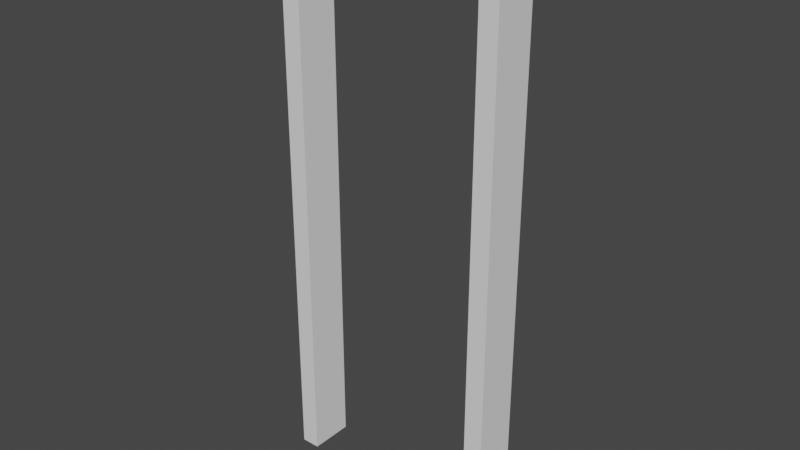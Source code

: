 # Source: Craftsmans_Style_Frame.blend  (saved by Blender 2.90.8; exported with 4.5.12 LTS)
import bpy
from mathutils import Matrix  # noqa: F401  (used for matrix-valued properties, if any)

bpy.ops.wm.read_factory_settings(use_empty=True)
scene = bpy.context.scene
scene.name = 'Scene'

# ---- collections
col_collection = bpy.data.collections.new('Collection'); scene.collection.children.link(col_collection)

# ---- world
world_world = bpy.data.worlds.new('World'); scene.world = world_world
world_world.use_nodes = True; world_world.node_tree.nodes.clear()
_N = world_world.node_tree.nodes; _L = world_world.node_tree.links
n0 = _N.new('ShaderNodeOutputWorld'); n0.name = 'World Output'; n0.location = (300, 300)
n1 = _N.new('ShaderNodeBackground'); n1.name = 'Background'; n1.location = (10, 300)
n1.inputs[0].default_value = (0.05088, 0.05088, 0.05088, 1.0)
_L.new(n1.outputs[0], n0.inputs[0])
n0.is_active_output = True
world_world.color = (0.05088, 0.05088, 0.05088)
world_world.use_sun_shadow = False
world_world.sun_shadow_jitter_overblur = 0.0

# ---- meshes
me_door_frame = bpy.data.meshes.new('Door Frame')
me_door_frame.from_pydata([(0.0, -0.0127, 0.0), (0.0, 0.1651, 0.0), (0.0762, 0.1651, 0.0), (0.0762, -0.0127, 0.0), (0.0, -0.0127, 2.286), (0.0, 0.1651, 2.286), (0.0762, 0.1651, 2.286), (0.0762, -0.0127, 2.286), (0.0, -0.0127, 2.21), (0.0, 0.1651, 2.21), (0.0762, 0.1651, 2.21), (0.0762, -0.0127, 2.21), (0.8382, -0.0127, 2.286), (0.8382, 0.1651, 2.286), (0.8382, 0.1651, 2.21), (0.8382, -0.0127, 2.21), (0.9144, -0.0127, 2.286), (0.9144, 0.1651, 2.286), (0.9144, 0.1651, 2.21), (0.9144, -0.0127, 2.21), (0.8382, 0.1651, 0.0), (0.8382, -0.0127, 0.0), (0.9144, 0.1651, 0.0), (0.9144, -0.0127, 0.0), (-0.0127, 0.1651, 2.286), (-0.0127, -0.0127, 2.286), (-0.0127, -0.0127, 2.21), (-0.0127, 0.1651, 2.21), (0.9271, -0.0127, 2.286), (0.9271, 0.1651, 2.286), (0.9271, 0.1651, 2.21), (0.9271, -0.0127, 2.21)], [], [(0, 1, 2, 3), (4, 7, 6, 5), (8, 4, 25, 26), (9, 5, 6, 10), (10, 6, 13, 14), (8, 0, 3, 11), (4, 8, 11, 7), (2, 10, 11, 3), (1, 9, 10, 2), (0, 8, 9, 1), (15, 14, 20, 21), (6, 7, 12, 13), (11, 10, 14, 15), (7, 11, 15, 12), (16, 19, 31, 28), (14, 13, 17, 18), (12, 15, 19, 16), (13, 12, 16, 17), (21, 20, 22, 23), (14, 18, 22, 20), (19, 15, 21, 23), (18, 19, 23, 22), (26, 25, 24, 27), (9, 8, 26, 27), (4, 5, 24, 25), (5, 9, 27, 24), (30, 29, 28, 31), (17, 16, 28, 29), (19, 18, 30, 31), (18, 17, 29, 30)])
me_door_frame.use_remesh_fix_poles = True
me_door_frame.use_remesh_preserve_attributes = False
me_door_frame.use_mirror_vertex_groups = False
me_door_frame.update()

# ---- objects
ob_obj_z = bpy.data.objects.new('OBJ_Z', None)
ob_obj_y = bpy.data.objects.new('OBJ_Y', None)
ob_obj_x = bpy.data.objects.new('OBJ_X', None)
ob_obj_prompts = bpy.data.objects.new('OBJ_PROMPTS', None)
ob_door_frame = bpy.data.objects.new('Door Frame', me_door_frame)
ob_craftsmans_style_frame = bpy.data.objects.new('Craftsmans Style Frame', None)

# ---- transforms, parenting, visibility, modifiers, constraints
ob_obj_z.parent = ob_craftsmans_style_frame
ob_obj_z.location = (0.0, 0.0, 2.286)
ob_obj_z.lock_location = (True, True, False)
ob_obj_z.lock_rotation = (True, True, True)
ob_obj_z.empty_display_type = 'SINGLE_ARROW'
ob_obj_z.empty_display_size = 0.2
ob_obj_z.lineart.crease_threshold = 0.0
ob_obj_y.parent = ob_craftsmans_style_frame
ob_obj_y.location = (0.0, 0.1524, 0.0)
ob_obj_y.lock_location = (True, False, True)
ob_obj_y.lock_rotation = (True, True, True)
ob_obj_y.empty_display_type = 'SPHERE'
ob_obj_y.empty_display_size = 0.1
ob_obj_y.lineart.crease_threshold = 0.0
ob_obj_x.parent = ob_craftsmans_style_frame
ob_obj_x.location = (0.9144, 0.0, 0.0)
ob_obj_x.lock_location = (False, True, True)
ob_obj_x.lock_rotation = (True, True, True)
ob_obj_x.empty_display_type = 'SPHERE'
ob_obj_x.empty_display_size = 0.1
ob_obj_x.lineart.crease_threshold = 0.0
ob_obj_prompts.parent = ob_craftsmans_style_frame
ob_obj_prompts.location = (0.0, 0.0, 0.0)
ob_obj_prompts.lock_location = (True, True, True)
ob_obj_prompts.lock_rotation = (True, True, True)
ob_obj_prompts.empty_display_size = 0.0001
ob_obj_prompts.lineart.crease_threshold = 0.0
ob_door_frame.parent = ob_craftsmans_style_frame
ob_door_frame.location = (0.0, 0.0, 0.0)
ob_door_frame.lock_location = (True, True, True)
ob_door_frame.lineart.crease_threshold = 0.0
_vg = ob_door_frame.vertex_groups.new(name='OBJ_X')
_vg = ob_door_frame.vertex_groups.new(name='OBJ_Y')
_vg = ob_door_frame.vertex_groups.new(name='OBJ_Z')
_m = ob_door_frame.modifiers.new('Hook-OBJ_X', 'HOOK')
_m.center = (0.9144, 0.0, 0.0)
_m.matrix_inverse = ((1.0, 0.0, 0.0, -0.9144), (0.0, 1.0, 0.0, 0.0), (0.0, 0.0, 1.0, 0.0), (0.0, 0.0, 0.0, 1.0))
_m.object = ob_obj_x
_m = ob_door_frame.modifiers.new('Hook-OBJ_Y', 'HOOK')
_m.center = (0.0, 0.1524, 0.0)
_m.matrix_inverse = ((1.0, 0.0, 0.0, 0.0), (0.0, 1.0, 0.0, -0.1524), (0.0, 0.0, 1.0, 0.0), (0.0, 0.0, 0.0, 1.0))
_m.object = ob_obj_y
_m = ob_door_frame.modifiers.new('Hook-OBJ_Z', 'HOOK')
_m.center = (0.0, 0.0, 2.286)
_m.matrix_inverse = ((1.0, 0.0, 0.0, 0.0), (0.0, 1.0, 0.0, 0.0), (0.0, 0.0, 1.0, -2.286), (0.0, 0.0, 0.0, 1.0))
_m.object = ob_obj_z
ob_craftsmans_style_frame.location = (0.0, 0.0, 0.0)
ob_craftsmans_style_frame.empty_display_type = 'ARROWS'
ob_craftsmans_style_frame.empty_display_size = 0.1
ob_craftsmans_style_frame.lineart.crease_threshold = 0.0

# ---- collection membership
col_collection.objects.link(ob_obj_z)
col_collection.objects.link(ob_obj_y)
col_collection.objects.link(ob_obj_x)
col_collection.objects.link(ob_obj_prompts)
col_collection.objects.link(ob_door_frame)
col_collection.objects.link(ob_craftsmans_style_frame)

# ---- scene / render settings (as saved in the file)
scene.frame_start = 1; scene.frame_end = 250; scene.frame_set(1)
scene.render.engine = 'BLENDER_EEVEE_NEXT'
scene.cycles.use_denoising = False
scene.cycles.samples = 128
scene.cycles.sampling_pattern = 'TABULATED_SOBOL'
scene.cycles.use_adaptive_sampling = False
scene.cycles.use_light_tree = False
scene.eevee.use_gtao = True
scene.eevee.use_raytracing = True
scene.view_settings.look = 'High Contrast'
scene.view_settings.view_transform = 'Filmic'
bpy.context.view_layer.update()

# ---- added for rendering (the .blend has no active camera and no usable light): camera, sun
cam_auto = bpy.data.cameras.new('AutoCamera')
cam_auto.lens = 50.0
cam_auto.sensor_width = 36.0
cam_auto.clip_end = 1000.0
ob_auto_camera = bpy.data.objects.new('AutoCamera', cam_auto)
scene.collection.objects.link(ob_auto_camera)
ob_auto_camera.location = (2.74993, -2.67508, 2.97719)
ob_auto_camera.rotation_euler = (1.09748, -7.21219e-08, 0.694738)
scene.camera = ob_auto_camera
light_auto_sun = bpy.data.lights.new('AutoSun', 'SUN')
light_auto_sun.energy = 3.0
light_auto_sun.angle = 0.0523599
ob_auto_sun = bpy.data.objects.new('AutoSun', light_auto_sun)
scene.collection.objects.link(ob_auto_sun)
ob_auto_sun.rotation_euler = (0.872665, 0.174533, 0.523599)
bpy.context.view_layer.update()
